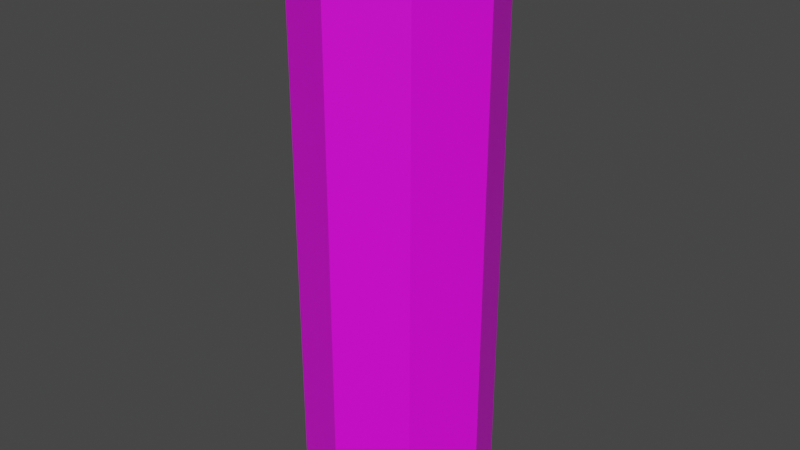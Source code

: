 # Source: Shell.blend  (saved by Blender 3.4.6; exported with 4.5.12 LTS)
import bpy
from mathutils import Matrix  # noqa: F401  (used for matrix-valued properties, if any)

bpy.ops.wm.read_factory_settings(use_empty=True)
scene = bpy.context.scene
scene.name = 'Scene'

# ---- images (referenced by path relative to the original .blend; pixels are not part of the script)
import os
ASSET_DIR = os.environ.get("B2B_ASSET_DIR", "")  # directory of the original .blend (textures are referenced by path, not embedded)
HERE = os.path.dirname(os.path.abspath(__file__))  # packed textures are extracted next to this script under _unpacked/

def load_image(name, relpath, width, height, colorspace="sRGB"):
    """Load a texture the original file referenced (path relative to the .blend, or extracted next to this script)."""
    p = next((c for c in (os.path.join(HERE, relpath), os.path.join(ASSET_DIR, relpath)) if relpath and os.path.exists(c)), "")
    if p:
        img = bpy.data.images.load(p, check_existing=True)
        img.name = name
    else:  # same state as the original file: an image datablock whose file is absent (Cycles renders it pink)
        img = bpy.data.images.new(name, width, height)
        img.source = "FILE"
        img.filepath = "//" + (relpath or name)
    img.colorspace_settings.name = colorspace
    return img
img_text_shell = load_image('text_Shell', 'text_Shell.png', 1024, 1024, 'sRGB')

# ---- materials (node trees are filled in below, after node groups)
mat_mat_case = bpy.data.materials.new('mat_Case')
mat_mat_case.alpha_threshold = 0.0
mat_mat_case.use_transparent_shadow = False
mat_mat_case.roughness = 0.5
mat_mat_case.line_color = (0.0, 0.0, 0.0, 1.0)

# ---- material node trees
mat_mat_case.use_nodes = True; mat_mat_case.node_tree.nodes.clear()
_N = mat_mat_case.node_tree.nodes; _L = mat_mat_case.node_tree.links
n0 = _N.new('ShaderNodeOutputMaterial'); n0.name = 'Material Output'; n0.location = (300, 300)
n1 = _N.new('ShaderNodeBsdfPrincipled'); n1.name = 'Principled BSDF'; n1.location = (10, 300)
n1.distribution = 'GGX'
n1.subsurface_method = 'RANDOM_WALK_SKIN'
n1.inputs[3].default_value = 1.45
n1.inputs[27].default_value = (0.0, 0.0, 0.0, 1.0)
n1.inputs[28].default_value = 1.0
n2 = _N.new('ShaderNodeTexImage'); n2.name = 'Image Texture'; n2.location = (-280, 280)
n2.image = img_text_shell
n2.interpolation = 'Closest'
_L.new(n1.outputs[0], n0.inputs[0])
_L.new(n2.outputs[0], n1.inputs[0])
n0.is_active_output = True

# ---- world
world_world = bpy.data.worlds.new('World'); scene.world = world_world
world_world.use_nodes = True; world_world.node_tree.nodes.clear()
_N = world_world.node_tree.nodes; _L = world_world.node_tree.links
n0 = _N.new('ShaderNodeOutputWorld'); n0.name = 'World Output'; n0.location = (300, 300)
n1 = _N.new('ShaderNodeBackground'); n1.name = 'Background'; n1.location = (10, 300)
n1.inputs[0].default_value = (0.05088, 0.05088, 0.05088, 1.0)
_L.new(n1.outputs[0], n0.inputs[0])
n0.is_active_output = True
world_world.color = (0.05088, 0.05088, 0.05088)
world_world.use_sun_shadow = False
world_world.sun_shadow_jitter_overblur = 0.0

# ---- meshes
me_circle_001 = bpy.data.meshes.new('Circle.001')
me_circle_001.from_pydata([(0.0, 0.1, -0.3), (-0.07071, 0.07071, -0.3), (-0.1, 0.0, -0.3), (-0.07071, -0.07071, -0.3), (0.0, -0.1, -0.3), (0.07071, -0.07071, -0.3), (0.1, 0.0, -0.3), (0.07071, 0.07071, -0.3), (0.0, 0.1, 0.3), (-0.07071, 0.07071, 0.3), (-0.1, 0.0, 0.3), (-0.07071, -0.07071, 0.3), (0.0, -0.1, 0.3), (0.07071, -0.07071, 0.3), (0.1, 0.0, 0.3), (0.07071, 0.07071, 0.3), (0.1, 0.0, 0.2749), (0.07071, 0.07071, 0.2749), (0.0, -0.1, 0.2749), (0.07071, -0.07071, 0.2749), (-0.1, 0.0, 0.2749), (-0.07071, -0.07071, 0.2749), (0.0, 0.1, 0.2749), (-0.07071, 0.07071, 0.2749), (0.07071, 0.07071, 0.2502), (0.07071, -0.07071, 0.2502), (-0.07071, -0.07071, 0.2502), (-0.07071, 0.07071, 0.2502), (0.1, 0.0, 0.2502), (0.0, -0.1, 0.2502), (-0.1, 0.0, 0.2502), (0.0, 0.1, 0.2502), (0.08802, -4.12e-10, 0.2502), (0.08802, 1.641e-10, 0.2749), (0.0, -0.08802, 0.2502), (0.0, -0.08802, 0.2749), (-0.08802, -4.12e-10, 0.2502), (-0.08802, 1.641e-10, 0.2749), (0.0, 0.08802, 0.2502), (0.0, 0.08802, 0.2749), (-0.06224, 0.06224, 0.2749), (-0.06224, -0.06224, 0.2749), (0.06224, -0.06224, 0.2749), (0.06224, 0.06224, 0.2749), (0.06224, 0.06224, 0.2502), (0.06224, -0.06224, 0.2502), (-0.06224, -0.06224, 0.2502), (-0.06224, 0.06224, 0.2502)], [], [(17, 16, 14, 15), (19, 18, 12, 13), (21, 20, 10, 11), (23, 22, 8, 9), (22, 17, 15, 8), (16, 19, 13, 14), (18, 21, 11, 12), (20, 23, 9, 10), (9, 8, 15, 14, 13, 12, 11, 10), (1, 2, 3, 4, 5, 6, 7, 0), (22, 23, 40, 39), (26, 30, 36, 46), (17, 22, 39, 43), (25, 29, 34, 45), (19, 16, 33, 42), (24, 28, 32, 44), (21, 18, 35, 41), (30, 27, 47, 36), (7, 6, 28, 24), (5, 4, 29, 25), (3, 2, 30, 26), (1, 0, 31, 27), (0, 7, 24, 31), (6, 5, 25, 28), (4, 3, 26, 29), (2, 1, 27, 30), (36, 47, 40, 37), (34, 46, 41, 35), (32, 45, 42, 33), (38, 44, 43, 39), (47, 38, 39, 40), (46, 36, 37, 41), (45, 34, 35, 42), (44, 32, 33, 43), (27, 31, 38, 47), (20, 21, 41, 37), (31, 24, 44, 38), (18, 19, 42, 35), (28, 25, 45, 32), (16, 17, 43, 33), (29, 26, 46, 34), (23, 20, 37, 40)])
_uv = me_circle_001.uv_layers.new(name='UVMap')
_uv.uv.foreach_set('vector', [0.03138, 0.6562, 0.03138, 0.75, 0.0, 0.75, 0.0, 0.6562, 0.03138, 0.09375, 0.03138, 0.1875, 0.0, 0.1875, 0.0, 0.09375, 0.03138, 0.2812, 0.03138, 0.375, 0.0, 0.375, 0.0, 0.2812, 0.03138, 0.4688, 0.03138, 0.5625, 0.0, 0.5625, 0.0, 0.4688, 0.03138, 0.5625, 0.03138, 0.6562, 0.0, 0.6562, 0.0, 0.5625, 0.03138, 0.0, 0.03138, 0.09375, 0.0, 0.09375, 0.0, 0.0, 0.03138, 0.1875, 0.03138, 0.2812, 0.0, 0.2812, 0.0, 0.1875, 0.03138, 0.375, 0.03138, 0.4688, 0.0, 0.4688, 0.0, 0.375, 1.0, 0.3125, 1.0, 0.4062, 0.9375, 0.4688, 0.8438, 0.4688, 0.7812, 0.4062, 0.7812, 0.3125, 0.8438, 0.25, 0.9375, 0.25, 0.8438, 0.0, 0.9375, 0.0, 1.0, 0.0625, 1.0, 0.1562, 0.9375, 0.2188, 0.8438, 0.2188, 0.7812, 0.1562, 0.7812, 0.0625, 0.03138, 0.5625, 0.03138, 0.4688, 0.03138, 0.4688, 0.03138, 0.5625, 0.06226, 0.2812, 0.06226, 0.375, 0.06226, 0.375, 0.06226, 0.2812, 0.03138, 0.6562, 0.03138, 0.5625, 0.03138, 0.5625, 0.03138, 0.6562, 0.06226, 0.09375, 0.06226, 0.1875, 0.06226, 0.1875, 0.06226, 0.09375, 0.03138, 0.09375, 0.03138, 0.0, 0.03138, 0.0, 0.03138, 0.09375, 0.06226, 0.6562, 0.06226, 0.75, 0.06226, 0.75, 0.06226, 0.6562, 0.03138, 0.2812, 0.03138, 0.1875, 0.03138, 0.1875, 0.03138, 0.2812, 0.06226, 0.375, 0.06226, 0.4688, 0.06226, 0.4688, 0.06226, 0.375, 0.75, 0.6562, 0.75, 0.75, 0.06226, 0.75, 0.06226, 0.6562, 0.75, 0.09375, 0.75, 0.1875, 0.06226, 0.1875, 0.06226, 0.09375, 0.75, 0.2812, 0.75, 0.375, 0.06226, 0.375, 0.06226, 0.2812, 0.75, 0.4688, 0.75, 0.5625, 0.06226, 0.5625, 0.06226, 0.4688, 0.75, 0.5625, 0.75, 0.6562, 0.06226, 0.6562, 0.06226, 0.5625, 0.75, 0.0, 0.75, 0.09375, 0.06226, 0.09375, 0.06226, 0.0, 0.75, 0.1875, 0.75, 0.2812, 0.06226, 0.2812, 0.06226, 0.1875, 0.75, 0.375, 0.75, 0.4688, 0.06226, 0.4688, 0.06226, 0.375, 0.06226, 0.375, 0.06226, 0.4688, 0.03138, 0.4688, 0.03138, 0.375, 0.06226, 0.1875, 0.06226, 0.2812, 0.03138, 0.2812, 0.03138, 0.1875, 0.06226, 0.0, 0.06226, 0.09375, 0.03138, 0.09375, 0.03138, 0.0, 0.06226, 0.5625, 0.06226, 0.6562, 0.03138, 0.6562, 0.03138, 0.5625, 0.06226, 0.4688, 0.06226, 0.5625, 0.03138, 0.5625, 0.03138, 0.4688, 0.06226, 0.2812, 0.06226, 0.375, 0.03138, 0.375, 0.03138, 0.2812, 0.06226, 0.09375, 0.06226, 0.1875, 0.03138, 0.1875, 0.03138, 0.09375, 0.06226, 0.6562, 0.06226, 0.75, 0.03138, 0.75, 0.03138, 0.6562, 0.06226, 0.4688, 0.06226, 0.5625, 0.06226, 0.5625, 0.06226, 0.4688, 0.03138, 0.375, 0.03138, 0.2812, 0.03138, 0.2812, 0.03138, 0.375, 0.06226, 0.5625, 0.06226, 0.6562, 0.06226, 0.6562, 0.06226, 0.5625, 0.03138, 0.1875, 0.03138, 0.09375, 0.03138, 0.09375, 0.03138, 0.1875, 0.06226, 0.0, 0.06226, 0.09375, 0.06226, 0.09375, 0.06226, 0.0, 0.03138, 0.75, 0.03138, 0.6562, 0.03138, 0.6562, 0.03138, 0.75, 0.06226, 0.1875, 0.06226, 0.2812, 0.06226, 0.2812, 0.06226, 0.1875, 0.03138, 0.4688, 0.03138, 0.375, 0.03138, 0.375, 0.03138, 0.4688])
me_circle_001.materials.append(mat_mat_case)
me_circle_001.update()

# ---- objects
ob_case = bpy.data.objects.new('Case', me_circle_001)

# ---- transforms, parenting, visibility, modifiers, constraints
ob_case.location = (0.0, 0.0, -2.98e-08)
ob_case.rotation_euler = (2.384e-07, -0.0, 0.0)

# ---- collection membership
scene.collection.objects.link(ob_case)

# ---- scene / render settings (as saved in the file)
scene.frame_start = 1; scene.frame_end = 250; scene.frame_set(1)
scene.render.engine = 'BLENDER_EEVEE_NEXT'
scene.cycles.sampling_pattern = 'TABULATED_SOBOL'
scene.cycles.use_light_tree = False
scene.view_settings.view_transform = 'Filmic'
bpy.context.view_layer.update()

# ---- added for rendering (the .blend has no active camera and no usable light): camera, sun
cam_auto = bpy.data.cameras.new('AutoCamera')
cam_auto.lens = 50.0
cam_auto.sensor_width = 36.0
cam_auto.clip_end = 1000.0
ob_auto_camera = bpy.data.objects.new('AutoCamera', cam_auto)
scene.collection.objects.link(ob_auto_camera)
ob_auto_camera.location = (0.613725, -0.73647, 0.49098)
ob_auto_camera.rotation_euler = (1.09748, -7.21219e-08, 0.694738)
scene.camera = ob_auto_camera
light_auto_sun = bpy.data.lights.new('AutoSun', 'SUN')
light_auto_sun.energy = 3.0
light_auto_sun.angle = 0.0523599
ob_auto_sun = bpy.data.objects.new('AutoSun', light_auto_sun)
scene.collection.objects.link(ob_auto_sun)
ob_auto_sun.rotation_euler = (0.872665, 0.174533, 0.523599)
bpy.context.view_layer.update()
